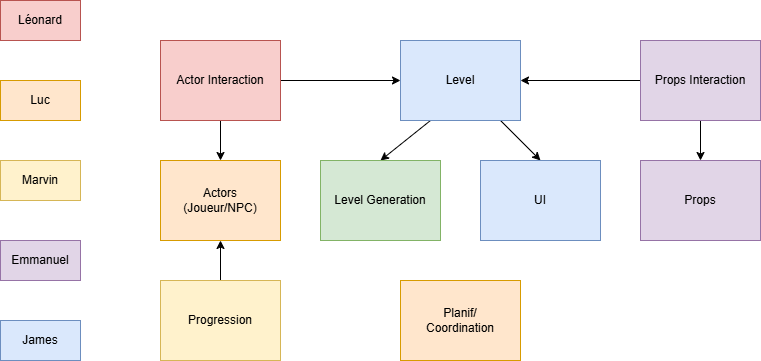

The diagram above was exported from draw.io. Its source (the exported page's mxGraphModel, read from the mxfile embedded in the PNG):
<mxGraphModel dx="1042" dy="623" grid="1" gridSize="10" guides="1" tooltips="1" connect="1" arrows="1" fold="1" page="1" pageScale="1" pageWidth="850" pageHeight="1100" math="0" shadow="0">
  <root>
    <mxCell id="0" />
    <mxCell id="1" parent="0" />
    <mxCell id="7OmlstCvQ-3O_deXUqMv-18" edge="1" parent="1" source="7OmlstCvQ-3O_deXUqMv-1" style="edgeStyle=none;shape=connector;rounded=0;orthogonalLoop=1;jettySize=auto;html=1;entryX=0;entryY=0.5;entryDx=0;entryDy=0;strokeColor=default;align=center;verticalAlign=middle;fontFamily=Helvetica;fontSize=11;fontColor=default;labelBackgroundColor=default;endArrow=classic;" target="7OmlstCvQ-3O_deXUqMv-5">
      <mxGeometry relative="1" as="geometry" />
    </mxCell>
    <mxCell id="7OmlstCvQ-3O_deXUqMv-20" edge="1" parent="1" source="7OmlstCvQ-3O_deXUqMv-1" style="edgeStyle=none;shape=connector;rounded=0;orthogonalLoop=1;jettySize=auto;html=1;entryX=0.5;entryY=0;entryDx=0;entryDy=0;strokeColor=default;align=center;verticalAlign=middle;fontFamily=Helvetica;fontSize=11;fontColor=default;labelBackgroundColor=default;endArrow=classic;" target="7OmlstCvQ-3O_deXUqMv-2">
      <mxGeometry relative="1" as="geometry" />
    </mxCell>
    <mxCell id="7OmlstCvQ-3O_deXUqMv-1" parent="1" style="rounded=0;whiteSpace=wrap;html=1;fillColor=#f8cecc;strokeColor=#b85450;" value="Actor Interaction" vertex="1">
      <mxGeometry height="80" width="120" x="200" y="80" as="geometry" />
    </mxCell>
    <mxCell id="7OmlstCvQ-3O_deXUqMv-2" parent="1" style="rounded=0;whiteSpace=wrap;html=1;fillColor=#ffe6cc;strokeColor=#d79b00;" value="Actors&lt;br&gt;(Joueur/NPC)" vertex="1">
      <mxGeometry height="80" width="120" x="200" y="200" as="geometry" />
    </mxCell>
    <mxCell id="7OmlstCvQ-3O_deXUqMv-22" edge="1" parent="1" source="7OmlstCvQ-3O_deXUqMv-3" style="edgeStyle=none;shape=connector;rounded=0;orthogonalLoop=1;jettySize=auto;html=1;entryX=0.5;entryY=0;entryDx=0;entryDy=0;strokeColor=default;align=center;verticalAlign=middle;fontFamily=Helvetica;fontSize=11;fontColor=default;labelBackgroundColor=default;endArrow=classic;" target="7OmlstCvQ-3O_deXUqMv-4">
      <mxGeometry relative="1" as="geometry" />
    </mxCell>
    <mxCell id="7OmlstCvQ-3O_deXUqMv-25" edge="1" parent="1" source="7OmlstCvQ-3O_deXUqMv-3" style="edgeStyle=none;shape=connector;rounded=0;orthogonalLoop=1;jettySize=auto;html=1;exitX=0;exitY=0.5;exitDx=0;exitDy=0;entryX=1;entryY=0.5;entryDx=0;entryDy=0;strokeColor=default;align=center;verticalAlign=middle;fontFamily=Helvetica;fontSize=11;fontColor=default;labelBackgroundColor=default;endArrow=classic;" target="7OmlstCvQ-3O_deXUqMv-5">
      <mxGeometry relative="1" as="geometry" />
    </mxCell>
    <mxCell id="7OmlstCvQ-3O_deXUqMv-3" parent="1" style="rounded=0;whiteSpace=wrap;html=1;fillColor=#e1d5e7;strokeColor=#9673a6;" value="Props Interaction" vertex="1">
      <mxGeometry height="80" width="120" x="680" y="80" as="geometry" />
    </mxCell>
    <mxCell id="7OmlstCvQ-3O_deXUqMv-4" parent="1" style="rounded=0;whiteSpace=wrap;html=1;fillColor=#e1d5e7;strokeColor=#9673a6;" value="Props" vertex="1">
      <mxGeometry height="80" width="120" x="680" y="200" as="geometry" />
    </mxCell>
    <mxCell id="7OmlstCvQ-3O_deXUqMv-23" edge="1" parent="1" source="7OmlstCvQ-3O_deXUqMv-5" style="edgeStyle=none;shape=connector;rounded=0;orthogonalLoop=1;jettySize=auto;html=1;exitX=0.25;exitY=1;exitDx=0;exitDy=0;entryX=0.5;entryY=0;entryDx=0;entryDy=0;strokeColor=default;align=center;verticalAlign=middle;fontFamily=Helvetica;fontSize=11;fontColor=default;labelBackgroundColor=default;endArrow=classic;" target="7OmlstCvQ-3O_deXUqMv-6">
      <mxGeometry relative="1" as="geometry" />
    </mxCell>
    <mxCell id="7OmlstCvQ-3O_deXUqMv-24" edge="1" parent="1" source="7OmlstCvQ-3O_deXUqMv-5" style="edgeStyle=none;shape=connector;rounded=0;orthogonalLoop=1;jettySize=auto;html=1;entryX=0.5;entryY=0;entryDx=0;entryDy=0;strokeColor=default;align=center;verticalAlign=middle;fontFamily=Helvetica;fontSize=11;fontColor=default;labelBackgroundColor=default;endArrow=classic;" target="7OmlstCvQ-3O_deXUqMv-7">
      <mxGeometry relative="1" as="geometry" />
    </mxCell>
    <mxCell id="7OmlstCvQ-3O_deXUqMv-5" parent="1" style="rounded=0;whiteSpace=wrap;html=1;fillColor=#dae8fc;strokeColor=#6c8ebf;" value="Level" vertex="1">
      <mxGeometry height="80" width="120" x="440" y="80" as="geometry" />
    </mxCell>
    <mxCell id="7OmlstCvQ-3O_deXUqMv-6" parent="1" style="rounded=0;whiteSpace=wrap;html=1;fillColor=#d5e8d4;strokeColor=#82b366;" value="Level Generation" vertex="1">
      <mxGeometry height="80" width="120" x="360" y="200" as="geometry" />
    </mxCell>
    <mxCell id="7OmlstCvQ-3O_deXUqMv-7" parent="1" style="rounded=0;whiteSpace=wrap;html=1;fillColor=#dae8fc;strokeColor=#6c8ebf;" value="UI" vertex="1">
      <mxGeometry height="80" width="120" x="520" y="200" as="geometry" />
    </mxCell>
    <mxCell id="7OmlstCvQ-3O_deXUqMv-26" edge="1" parent="1" source="7OmlstCvQ-3O_deXUqMv-8" style="edgeStyle=none;shape=connector;rounded=0;orthogonalLoop=1;jettySize=auto;html=1;exitX=0.5;exitY=0;exitDx=0;exitDy=0;entryX=0.5;entryY=1;entryDx=0;entryDy=0;strokeColor=default;align=center;verticalAlign=middle;fontFamily=Helvetica;fontSize=11;fontColor=default;labelBackgroundColor=default;endArrow=classic;" target="7OmlstCvQ-3O_deXUqMv-2">
      <mxGeometry relative="1" as="geometry" />
    </mxCell>
    <mxCell id="7OmlstCvQ-3O_deXUqMv-8" parent="1" style="rounded=0;whiteSpace=wrap;html=1;fillColor=#fff2cc;strokeColor=#d6b656;" value="Progression" vertex="1">
      <mxGeometry height="80" width="120" x="200" y="320" as="geometry" />
    </mxCell>
    <mxCell id="7OmlstCvQ-3O_deXUqMv-9" parent="1" style="rounded=0;whiteSpace=wrap;html=1;fillColor=#ffe6cc;strokeColor=#d79b00;" value="Planif/&lt;br&gt;Coordination" vertex="1">
      <mxGeometry height="80" width="120" x="440" y="320" as="geometry" />
    </mxCell>
    <mxCell id="7OmlstCvQ-3O_deXUqMv-10" parent="1" style="rounded=0;whiteSpace=wrap;html=1;fillColor=#f8cecc;strokeColor=#b85450;" value="Léonard" vertex="1">
      <mxGeometry height="40" width="80" x="40" y="40" as="geometry" />
    </mxCell>
    <mxCell id="7OmlstCvQ-3O_deXUqMv-11" parent="1" style="rounded=0;whiteSpace=wrap;html=1;fillColor=#ffe6cc;strokeColor=#d79b00;" value="Luc" vertex="1">
      <mxGeometry height="40" width="80" x="40" y="120" as="geometry" />
    </mxCell>
    <mxCell id="7OmlstCvQ-3O_deXUqMv-13" parent="1" style="rounded=0;whiteSpace=wrap;html=1;fillColor=#dae8fc;strokeColor=#6c8ebf;" value="James" vertex="1">
      <mxGeometry height="40" width="80" x="40" y="360" as="geometry" />
    </mxCell>
    <mxCell id="7OmlstCvQ-3O_deXUqMv-14" parent="1" style="rounded=0;whiteSpace=wrap;html=1;fillColor=#fff2cc;strokeColor=#d6b656;" value="Marvin" vertex="1">
      <mxGeometry height="40" width="80" x="40" y="200" as="geometry" />
    </mxCell>
    <mxCell id="7OmlstCvQ-3O_deXUqMv-15" parent="1" style="rounded=0;whiteSpace=wrap;html=1;fillColor=#e1d5e7;strokeColor=#9673a6;" value="Emmanuel" vertex="1">
      <mxGeometry height="40" width="80" x="40" y="280" as="geometry" />
    </mxCell>
  </root>
</mxGraphModel>